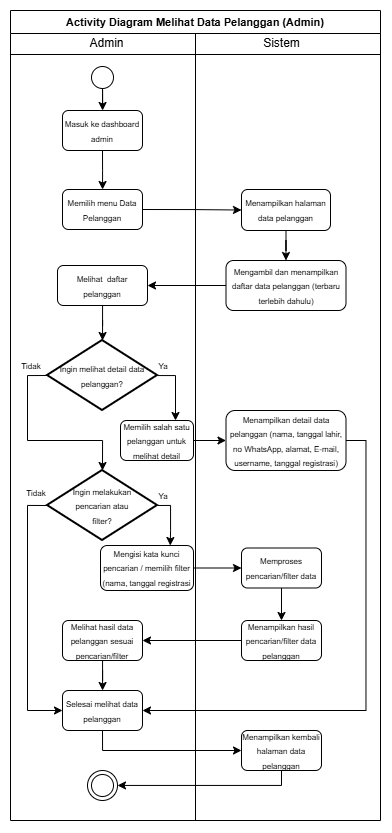

The diagram above was exported from draw.io. Its source (the exported page's mxGraphModel, read from the mxfile embedded in the PNG):
<mxGraphModel dx="861" dy="784" grid="1" gridSize="10" guides="1" tooltips="1" connect="1" arrows="1" fold="1" page="1" pageScale="1" pageWidth="827" pageHeight="1169" math="0" shadow="0">
  <root>
    <mxCell id="ouYHSjHYzaozCW9AMxuF-0" />
    <mxCell id="ouYHSjHYzaozCW9AMxuF-1" parent="ouYHSjHYzaozCW9AMxuF-0" />
    <mxCell id="ouYHSjHYzaozCW9AMxuF-2" parent="ouYHSjHYzaozCW9AMxuF-1" style="swimlane;whiteSpace=wrap;html=1;" value="&lt;font style=&quot;font-size: 11px;&quot;&gt;Activity Diagram Melihat Data Pelanggan (Admin)&lt;/font&gt;" vertex="1">
      <mxGeometry height="810" width="370" x="20" y="10" as="geometry" />
    </mxCell>
    <mxCell id="ouYHSjHYzaozCW9AMxuF-3" parent="ouYHSjHYzaozCW9AMxuF-2" style="line;html=1;strokeWidth=1;align=left;verticalAlign=middle;spacingTop=-1;spacingLeft=3;spacingRight=3;rotatable=0;labelPosition=right;points=[];portConstraint=eastwest;" value="" vertex="1">
      <mxGeometry height="8" width="370" y="40" as="geometry" />
    </mxCell>
    <mxCell id="ouYHSjHYzaozCW9AMxuF-4" edge="1" parent="ouYHSjHYzaozCW9AMxuF-2" source="ouYHSjHYzaozCW9AMxuF-5" style="edgeStyle=orthogonalEdgeStyle;rounded=0;orthogonalLoop=1;jettySize=auto;html=1;exitX=0.5;exitY=1;exitDx=0;exitDy=0;" target="ouYHSjHYzaozCW9AMxuF-12">
      <mxGeometry relative="1" as="geometry" />
    </mxCell>
    <mxCell id="ouYHSjHYzaozCW9AMxuF-5" parent="ouYHSjHYzaozCW9AMxuF-2" style="ellipse;blackSpace=wrap;html=1;aspect=fixed;" value="" vertex="1">
      <mxGeometry height="22" width="22" x="81" y="56" as="geometry" />
    </mxCell>
    <mxCell id="ouYHSjHYzaozCW9AMxuF-6" parent="ouYHSjHYzaozCW9AMxuF-2" style="text;html=1;align=center;verticalAlign=middle;resizable=0;points=[];autosize=1;strokeColor=none;fillColor=none;" value="Admin" vertex="1">
      <mxGeometry height="30" width="60" x="66" y="18" as="geometry" />
    </mxCell>
    <mxCell id="ouYHSjHYzaozCW9AMxuF-7" parent="ouYHSjHYzaozCW9AMxuF-2" style="text;html=1;align=center;verticalAlign=middle;resizable=0;points=[];autosize=1;strokeColor=none;fillColor=none;" value="Sistem" vertex="1">
      <mxGeometry height="30" width="60" x="241" y="18" as="geometry" />
    </mxCell>
    <mxCell id="ouYHSjHYzaozCW9AMxuF-8" edge="1" parent="ouYHSjHYzaozCW9AMxuF-2" style="endArrow=none;html=1;rounded=0;entryX=0.5;entryY=1;entryDx=0;entryDy=0;" target="ouYHSjHYzaozCW9AMxuF-2" value="">
      <mxGeometry height="50" relative="1" width="50" as="geometry">
        <mxPoint x="185" y="23" as="sourcePoint" />
        <mxPoint x="185" y="1130" as="targetPoint" />
      </mxGeometry>
    </mxCell>
    <mxCell id="s2gXd4t-LOvmntD89Ho6-4" edge="1" parent="ouYHSjHYzaozCW9AMxuF-2" source="ouYHSjHYzaozCW9AMxuF-10" style="edgeStyle=orthogonalEdgeStyle;rounded=0;orthogonalLoop=1;jettySize=auto;html=1;exitX=0.5;exitY=1;exitDx=0;exitDy=0;" target="ouYHSjHYzaozCW9AMxuF-30">
      <mxGeometry relative="1" as="geometry" />
    </mxCell>
    <mxCell id="ouYHSjHYzaozCW9AMxuF-10" parent="ouYHSjHYzaozCW9AMxuF-2" style="rounded=1;whiteSpace=wrap;html=1;" value="&lt;font style=&quot;font-size: 8px;&quot;&gt;Menampilkan halaman data pelanggan&lt;/font&gt;" vertex="1">
      <mxGeometry height="41" width="89" x="231" y="179" as="geometry" />
    </mxCell>
    <mxCell id="s2gXd4t-LOvmntD89Ho6-0" edge="1" parent="ouYHSjHYzaozCW9AMxuF-2" source="ouYHSjHYzaozCW9AMxuF-12" style="edgeStyle=orthogonalEdgeStyle;rounded=0;orthogonalLoop=1;jettySize=auto;html=1;exitX=0.5;exitY=1;exitDx=0;exitDy=0;" target="ouYHSjHYzaozCW9AMxuF-14">
      <mxGeometry relative="1" as="geometry" />
    </mxCell>
    <mxCell id="ouYHSjHYzaozCW9AMxuF-12" parent="ouYHSjHYzaozCW9AMxuF-2" style="rounded=1;whiteSpace=wrap;html=1;" value="&lt;font style=&quot;font-size: 8px;&quot;&gt;Masuk ke dashboard admin&lt;/font&gt;" vertex="1">
      <mxGeometry height="40" width="80" x="52" y="100" as="geometry" />
    </mxCell>
    <mxCell id="s2gXd4t-LOvmntD89Ho6-1" edge="1" parent="ouYHSjHYzaozCW9AMxuF-2" source="ouYHSjHYzaozCW9AMxuF-14" style="edgeStyle=orthogonalEdgeStyle;rounded=0;orthogonalLoop=1;jettySize=auto;html=1;exitX=1;exitY=0.5;exitDx=0;exitDy=0;" target="ouYHSjHYzaozCW9AMxuF-10">
      <mxGeometry relative="1" as="geometry" />
    </mxCell>
    <mxCell id="ouYHSjHYzaozCW9AMxuF-14" parent="ouYHSjHYzaozCW9AMxuF-2" style="rounded=1;whiteSpace=wrap;html=1;" value="&lt;font style=&quot;font-size: 8px;&quot;&gt;Memilih menu Data Pelanggan&lt;/font&gt;" vertex="1">
      <mxGeometry height="40" width="80" x="52" y="179" as="geometry" />
    </mxCell>
    <mxCell id="s2gXd4t-LOvmntD89Ho6-5" edge="1" parent="ouYHSjHYzaozCW9AMxuF-2" source="ouYHSjHYzaozCW9AMxuF-28" style="edgeStyle=orthogonalEdgeStyle;rounded=0;orthogonalLoop=1;jettySize=auto;html=1;" target="ouYHSjHYzaozCW9AMxuF-22">
      <mxGeometry relative="1" as="geometry" />
    </mxCell>
    <mxCell id="ouYHSjHYzaozCW9AMxuF-28" parent="ouYHSjHYzaozCW9AMxuF-2" style="rounded=1;whiteSpace=wrap;html=1;" value="&lt;font style=&quot;font-size: 8px;&quot;&gt;Melihat&amp;nbsp; daftar pelanggan&lt;/font&gt;" vertex="1">
      <mxGeometry height="40" width="90" x="47" y="255" as="geometry" />
    </mxCell>
    <mxCell id="s2gXd4t-LOvmntD89Ho6-3" edge="1" parent="ouYHSjHYzaozCW9AMxuF-2" source="ouYHSjHYzaozCW9AMxuF-30" style="edgeStyle=orthogonalEdgeStyle;rounded=0;orthogonalLoop=1;jettySize=auto;html=1;" target="ouYHSjHYzaozCW9AMxuF-28">
      <mxGeometry relative="1" as="geometry" />
    </mxCell>
    <mxCell id="ouYHSjHYzaozCW9AMxuF-30" parent="ouYHSjHYzaozCW9AMxuF-2" style="rounded=1;whiteSpace=wrap;html=1;" value="&lt;font style=&quot;font-size: 8px;&quot;&gt;Mengambil dan menampilkan daftar data pelanggan (terbaru terlebih dahulu)&lt;/font&gt;" vertex="1">
      <mxGeometry height="50" width="120" x="215.5" y="250" as="geometry" />
    </mxCell>
    <mxCell id="s2gXd4t-LOvmntD89Ho6-8" edge="1" parent="ouYHSjHYzaozCW9AMxuF-2" source="ouYHSjHYzaozCW9AMxuF-22" style="edgeStyle=orthogonalEdgeStyle;rounded=0;orthogonalLoop=1;jettySize=auto;html=1;entryX=0.75;entryY=0;entryDx=0;entryDy=0;" target="ouYHSjHYzaozCW9AMxuF-17">
      <mxGeometry relative="1" as="geometry">
        <Array as="points">
          <mxPoint x="165" y="365" />
          <mxPoint x="165" y="410" />
        </Array>
        <mxPoint x="160" y="400" as="targetPoint" />
      </mxGeometry>
    </mxCell>
    <mxCell id="ouYHSjHYzaozCW9AMxuF-22" parent="ouYHSjHYzaozCW9AMxuF-2" style="strokeWidth=2;html=1;shape=mxgraph.flowchart.decision;whiteSpace=wrap;" value="&lt;font style=&quot;font-size: 8px;&quot;&gt;Ingin melihat detail data pelanggan?&lt;/font&gt;" vertex="1">
      <mxGeometry height="70" width="110" x="37" y="330" as="geometry" />
    </mxCell>
    <mxCell id="s2gXd4t-LOvmntD89Ho6-10" edge="1" parent="ouYHSjHYzaozCW9AMxuF-2" source="ouYHSjHYzaozCW9AMxuF-17" style="edgeStyle=orthogonalEdgeStyle;rounded=0;orthogonalLoop=1;jettySize=auto;html=1;" target="s2gXd4t-LOvmntD89Ho6-9">
      <mxGeometry relative="1" as="geometry" />
    </mxCell>
    <mxCell id="ouYHSjHYzaozCW9AMxuF-17" parent="ouYHSjHYzaozCW9AMxuF-2" style="rounded=1;whiteSpace=wrap;html=1;" value="&lt;span style=&quot;font-size: 8px;&quot;&gt;Memilih salah satu pelanggan untuk melihat detail&lt;/span&gt;" vertex="1">
      <mxGeometry height="40" width="73" x="110" y="410" as="geometry" />
    </mxCell>
    <mxCell id="ouYHSjHYzaozCW9AMxuF-24" parent="ouYHSjHYzaozCW9AMxuF-2" style="text;html=1;whiteSpace=wrap;strokeColor=none;fillColor=none;align=center;verticalAlign=middle;rounded=0;" value="&lt;font style=&quot;font-size: 8px;&quot;&gt;Ya&lt;/font&gt;" vertex="1">
      <mxGeometry height="17" width="32" x="137" y="346" as="geometry" />
    </mxCell>
    <mxCell id="s2gXd4t-LOvmntD89Ho6-25" edge="1" parent="ouYHSjHYzaozCW9AMxuF-2" source="s2gXd4t-LOvmntD89Ho6-9" style="edgeStyle=orthogonalEdgeStyle;rounded=0;orthogonalLoop=1;jettySize=auto;html=1;entryX=1;entryY=0.5;entryDx=0;entryDy=0;exitX=1;exitY=0.5;exitDx=0;exitDy=0;" target="ouYHSjHYzaozCW9AMxuF-26">
      <mxGeometry relative="1" as="geometry" />
    </mxCell>
    <mxCell id="s2gXd4t-LOvmntD89Ho6-9" parent="ouYHSjHYzaozCW9AMxuF-2" style="rounded=1;whiteSpace=wrap;html=1;" value="&lt;font style=&quot;font-size: 8px;&quot;&gt;Menampilkan detail data pelanggan (nama, tanggal lahir, no WhatsApp, alamat, E-mail, username, tanggal registrasi)&lt;/font&gt;" vertex="1">
      <mxGeometry height="60" width="120" x="215.5" y="400" as="geometry" />
    </mxCell>
    <mxCell id="s2gXd4t-LOvmntD89Ho6-14" edge="1" parent="ouYHSjHYzaozCW9AMxuF-2" source="s2gXd4t-LOvmntD89Ho6-11" style="edgeStyle=orthogonalEdgeStyle;rounded=0;orthogonalLoop=1;jettySize=auto;html=1;exitX=1;exitY=0.5;exitDx=0;exitDy=0;exitPerimeter=0;entryX=0.75;entryY=0;entryDx=0;entryDy=0;" target="s2gXd4t-LOvmntD89Ho6-13">
      <mxGeometry relative="1" as="geometry">
        <Array as="points">
          <mxPoint x="160" y="495" />
          <mxPoint x="160" y="520" />
          <mxPoint x="160" y="520" />
        </Array>
        <mxPoint x="160" y="530" as="targetPoint" />
      </mxGeometry>
    </mxCell>
    <mxCell id="s2gXd4t-LOvmntD89Ho6-23" edge="1" parent="ouYHSjHYzaozCW9AMxuF-2" source="s2gXd4t-LOvmntD89Ho6-11" style="edgeStyle=orthogonalEdgeStyle;rounded=0;orthogonalLoop=1;jettySize=auto;html=1;exitX=0;exitY=0.5;exitDx=0;exitDy=0;exitPerimeter=0;entryX=0;entryY=0.5;entryDx=0;entryDy=0;" target="ouYHSjHYzaozCW9AMxuF-26">
      <mxGeometry relative="1" as="geometry" />
    </mxCell>
    <mxCell id="s2gXd4t-LOvmntD89Ho6-11" parent="ouYHSjHYzaozCW9AMxuF-2" style="strokeWidth=2;html=1;shape=mxgraph.flowchart.decision;whiteSpace=wrap;" value="&lt;font style=&quot;font-size: 8px;&quot;&gt;Ingin melakukan&lt;/font&gt;&lt;div&gt;&lt;font style=&quot;font-size: 8px;&quot;&gt;pencarian atau&lt;/font&gt;&lt;/div&gt;&lt;div&gt;&lt;font style=&quot;font-size: 8px;&quot;&gt;filter?&lt;/font&gt;&lt;/div&gt;" vertex="1">
      <mxGeometry height="70" width="110" x="37" y="460" as="geometry" />
    </mxCell>
    <mxCell id="s2gXd4t-LOvmntD89Ho6-12" edge="1" parent="ouYHSjHYzaozCW9AMxuF-2" source="ouYHSjHYzaozCW9AMxuF-22" style="edgeStyle=orthogonalEdgeStyle;rounded=0;orthogonalLoop=1;jettySize=auto;html=1;exitX=0;exitY=0.5;exitDx=0;exitDy=0;exitPerimeter=0;entryX=0.5;entryY=0;entryDx=0;entryDy=0;entryPerimeter=0;" target="s2gXd4t-LOvmntD89Ho6-11">
      <mxGeometry relative="1" as="geometry" />
    </mxCell>
    <mxCell id="ouYHSjHYzaozCW9AMxuF-23" parent="ouYHSjHYzaozCW9AMxuF-2" style="text;html=1;whiteSpace=wrap;strokeColor=none;fillColor=none;align=center;verticalAlign=middle;rounded=0;" value="&lt;font style=&quot;font-size: 8px;&quot;&gt;Tidak&lt;/font&gt;" vertex="1">
      <mxGeometry height="17" width="32" x="5" y="346" as="geometry" />
    </mxCell>
    <mxCell id="s2gXd4t-LOvmntD89Ho6-17" edge="1" parent="ouYHSjHYzaozCW9AMxuF-2" source="s2gXd4t-LOvmntD89Ho6-13" style="edgeStyle=orthogonalEdgeStyle;rounded=0;orthogonalLoop=1;jettySize=auto;html=1;exitX=1;exitY=0.5;exitDx=0;exitDy=0;entryX=0;entryY=0.5;entryDx=0;entryDy=0;" target="ouYHSjHYzaozCW9AMxuF-36">
      <mxGeometry relative="1" as="geometry" />
    </mxCell>
    <mxCell id="s2gXd4t-LOvmntD89Ho6-13" parent="ouYHSjHYzaozCW9AMxuF-2" style="rounded=1;whiteSpace=wrap;html=1;" value="&lt;span style=&quot;font-size: 8px;&quot;&gt;Mengisi kata kunci pencarian / memilih filter (nama, tanggal registrasi&lt;/span&gt;" vertex="1">
      <mxGeometry height="45" width="93" x="90" y="535" as="geometry" />
    </mxCell>
    <mxCell id="s2gXd4t-LOvmntD89Ho6-15" parent="ouYHSjHYzaozCW9AMxuF-2" style="text;html=1;whiteSpace=wrap;strokeColor=none;fillColor=none;align=center;verticalAlign=middle;rounded=0;" value="&lt;font style=&quot;font-size: 8px;&quot;&gt;Ya&lt;/font&gt;" vertex="1">
      <mxGeometry height="17" width="32" x="137" y="477" as="geometry" />
    </mxCell>
    <mxCell id="s2gXd4t-LOvmntD89Ho6-18" edge="1" parent="ouYHSjHYzaozCW9AMxuF-2" source="ouYHSjHYzaozCW9AMxuF-36" style="edgeStyle=orthogonalEdgeStyle;rounded=0;orthogonalLoop=1;jettySize=auto;html=1;" target="ouYHSjHYzaozCW9AMxuF-32">
      <mxGeometry relative="1" as="geometry" />
    </mxCell>
    <mxCell id="ouYHSjHYzaozCW9AMxuF-36" parent="ouYHSjHYzaozCW9AMxuF-2" style="rounded=1;whiteSpace=wrap;html=1;" value="&lt;span style=&quot;font-size: 8px;&quot;&gt;Memproses pencarian/filter data&lt;/span&gt;" vertex="1">
      <mxGeometry height="40" width="80" x="231" y="537.5" as="geometry" />
    </mxCell>
    <mxCell id="s2gXd4t-LOvmntD89Ho6-20" edge="1" parent="ouYHSjHYzaozCW9AMxuF-2" source="ouYHSjHYzaozCW9AMxuF-32" style="edgeStyle=orthogonalEdgeStyle;rounded=0;orthogonalLoop=1;jettySize=auto;html=1;" target="s2gXd4t-LOvmntD89Ho6-19">
      <mxGeometry relative="1" as="geometry" />
    </mxCell>
    <mxCell id="ouYHSjHYzaozCW9AMxuF-32" parent="ouYHSjHYzaozCW9AMxuF-2" style="rounded=1;whiteSpace=wrap;html=1;" value="&lt;span style=&quot;font-size: 8px;&quot;&gt;Menampilkan hasil pencarian/filter data pelanggan&lt;/span&gt;" vertex="1">
      <mxGeometry height="40" width="80" x="231" y="610" as="geometry" />
    </mxCell>
    <mxCell id="s2gXd4t-LOvmntD89Ho6-22" edge="1" parent="ouYHSjHYzaozCW9AMxuF-2" source="s2gXd4t-LOvmntD89Ho6-19" style="edgeStyle=orthogonalEdgeStyle;rounded=0;orthogonalLoop=1;jettySize=auto;html=1;" target="ouYHSjHYzaozCW9AMxuF-26">
      <mxGeometry relative="1" as="geometry" />
    </mxCell>
    <mxCell id="s2gXd4t-LOvmntD89Ho6-19" parent="ouYHSjHYzaozCW9AMxuF-2" style="rounded=1;whiteSpace=wrap;html=1;" value="&lt;span style=&quot;font-size: 8px;&quot;&gt;Melihat hasil data pelanggan sesuai pencarian/filter&lt;/span&gt;" vertex="1">
      <mxGeometry height="40" width="80" x="52" y="610" as="geometry" />
    </mxCell>
    <mxCell id="s2gXd4t-LOvmntD89Ho6-26" edge="1" parent="ouYHSjHYzaozCW9AMxuF-2" source="ouYHSjHYzaozCW9AMxuF-26" style="edgeStyle=orthogonalEdgeStyle;rounded=0;orthogonalLoop=1;jettySize=auto;html=1;exitX=0.5;exitY=1;exitDx=0;exitDy=0;entryX=0;entryY=0.5;entryDx=0;entryDy=0;" target="ouYHSjHYzaozCW9AMxuF-19">
      <mxGeometry relative="1" as="geometry" />
    </mxCell>
    <mxCell id="ouYHSjHYzaozCW9AMxuF-26" parent="ouYHSjHYzaozCW9AMxuF-2" style="rounded=1;whiteSpace=wrap;html=1;" value="&lt;span style=&quot;font-size: 8px;&quot;&gt;Selesai melihat data pelanggan&lt;/span&gt;" vertex="1">
      <mxGeometry height="40" width="80" x="52" y="680" as="geometry" />
    </mxCell>
    <mxCell id="s2gXd4t-LOvmntD89Ho6-24" parent="ouYHSjHYzaozCW9AMxuF-2" style="text;html=1;whiteSpace=wrap;strokeColor=none;fillColor=none;align=center;verticalAlign=middle;rounded=0;" value="&lt;font style=&quot;font-size: 8px;&quot;&gt;Tidak&lt;/font&gt;" vertex="1">
      <mxGeometry height="17" width="32" x="10" y="474" as="geometry" />
    </mxCell>
    <mxCell id="s2gXd4t-LOvmntD89Ho6-28" edge="1" parent="ouYHSjHYzaozCW9AMxuF-2" source="ouYHSjHYzaozCW9AMxuF-19" style="edgeStyle=orthogonalEdgeStyle;rounded=0;orthogonalLoop=1;jettySize=auto;html=1;exitX=0.5;exitY=1;exitDx=0;exitDy=0;" target="ouYHSjHYzaozCW9AMxuF-15">
      <mxGeometry relative="1" as="geometry">
        <Array as="points">
          <mxPoint x="271" y="775" />
        </Array>
      </mxGeometry>
    </mxCell>
    <mxCell id="ouYHSjHYzaozCW9AMxuF-19" parent="ouYHSjHYzaozCW9AMxuF-2" style="rounded=1;whiteSpace=wrap;html=1;" value="&lt;span style=&quot;font-size: 8px;&quot;&gt;Menampilkan kembali halaman data pelanggan&lt;/span&gt;" vertex="1">
      <mxGeometry height="40" width="80" x="231" y="720" as="geometry" />
    </mxCell>
    <mxCell id="ouYHSjHYzaozCW9AMxuF-15" parent="ouYHSjHYzaozCW9AMxuF-2" style="ellipse;shape=doubleEllipse;whiteSpace=wrap;html=1;aspect=fixed;" value="" vertex="1">
      <mxGeometry height="30" width="30" x="77" y="760" as="geometry" />
    </mxCell>
  </root>
</mxGraphModel>